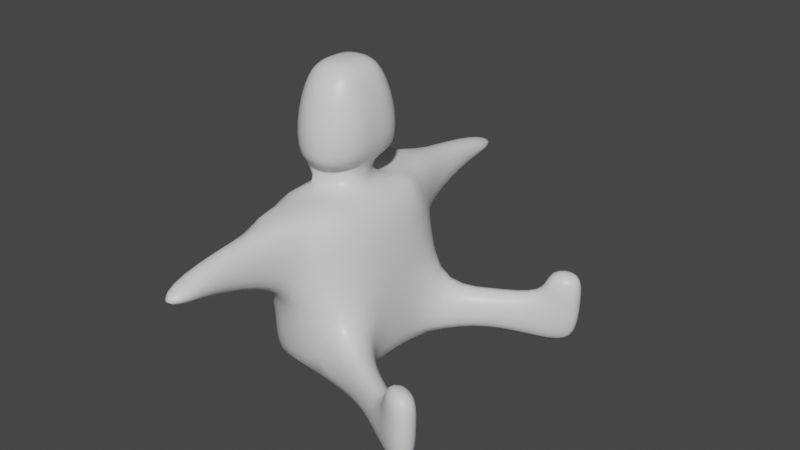 # Source: Man.blend  (saved by Blender 2.90.8; exported with 4.5.12 LTS)
import bpy
from mathutils import Matrix  # noqa: F401  (used for matrix-valued properties, if any)

bpy.ops.wm.read_factory_settings(use_empty=True)
scene = bpy.context.scene
scene.name = 'Scene'

# ---- collections
col_collection = bpy.data.collections.new('Collection'); scene.collection.children.link(col_collection)

# ---- materials (node trees are filled in below, after node groups)
mat_material = bpy.data.materials.new('Material')
mat_material.alpha_threshold = 0.0
mat_material.use_transparent_shadow = False
mat_material.line_color = (0.0, 0.0, 0.0, 1.0)

# ---- material node trees
mat_material.use_nodes = True; mat_material.node_tree.nodes.clear()
_N = mat_material.node_tree.nodes; _L = mat_material.node_tree.links
n0 = _N.new('ShaderNodeOutputMaterial'); n0.name = 'Material Output'; n0.location = (300, 300)
n1 = _N.new('ShaderNodeBsdfPrincipled'); n1.name = 'Principled BSDF'; n1.location = (10, 300)
n1.distribution = 'GGX'
n1.subsurface_method = 'BURLEY'
n1.inputs[2].default_value = 0.4
n1.inputs[3].default_value = 1.45
n1.inputs[27].default_value = (0.0, 0.0, 0.0, 1.0)
n1.inputs[28].default_value = 1.0
_L.new(n1.outputs[0], n0.inputs[0])
n0.is_active_output = True

# ---- world
world_world = bpy.data.worlds.new('World'); scene.world = world_world
world_world.use_nodes = True; world_world.node_tree.nodes.clear()
_N = world_world.node_tree.nodes; _L = world_world.node_tree.links
n0 = _N.new('ShaderNodeOutputWorld'); n0.name = 'World Output'; n0.location = (300, 300)
n1 = _N.new('ShaderNodeBackground'); n1.name = 'Background'; n1.location = (10, 300)
n1.inputs[0].default_value = (0.05088, 0.05088, 0.05088, 1.0)
_L.new(n1.outputs[0], n0.inputs[0])
n0.is_active_output = True
world_world.color = (0.05088, 0.05088, 0.05088)
world_world.use_sun_shadow = False
world_world.sun_shadow_jitter_overblur = 0.0

# ---- meshes
me_cube = bpy.data.meshes.new('Cube')
me_cube.from_pydata([(0.3979, 0.8739, 1.031), (0.4571, 0.8759, -0.8513), (-0.7354, 0.5, -1.0), (0.6386, 0.5041, 0.9518), (-0.4778, 0.4582, 1.024), (0.7354, 0.5, -1.0), (0.5393, 0.9016, -0.343), (-0.4306, 0.9016, 0.05228), (0.7354, 0.5, -0.3953), (-0.4934, 0.5, 0.0), (-0.3333, 1.0, -1.0), (-0.3333, 1.0, 1.0), (0.3333, 0.5, -1.0), (-0.3333, 0.5, -1.0), (-0.2, 0.3, 1.0), (0.2, 0.3, 1.0), (-0.2088, 1.0, 0.0), (-0.4387, 0.4035, 1.361), (0.4387, 0.4035, 1.361), (-0.2745, 0.2486, 2.423), (0.2745, 0.2486, 2.423), (0.2199, 1.427, 0.2997), (-0.2199, 1.427, 0.2997), (0.3333, 1.0, 0.0), (0.2199, 1.427, 0.9594), (-0.2199, 1.427, 0.9594), (1.136, 1.183, -0.3316), (1.167, 1.183, -0.7941), (1.306, 0.899, -0.8311), (1.274, 0.899, -0.3685), (1.666, 1.488, -0.3493), (1.65, 1.488, -0.9458), (1.789, 1.204, -0.9827), (1.805, 1.204, -0.3863), (2.059, 1.68, -0.3493), (2.043, 1.68, -0.9458), (2.182, 1.396, -0.9827), (2.198, 1.396, -0.3863), (1.666, 1.488, -0.01851), (1.805, 1.204, -0.05546), (2.059, 1.68, -0.01851), (2.198, 1.396, -0.05546), (-0.1536, 2.845, 0.6393), (0.1536, 2.845, 0.6393), (0.1536, 2.12, 0.5601), (0.1536, 2.12, 0.861), (-0.1536, 2.12, 0.861), (-0.156, 2.065, 0.4765), (0.0, 1.0, 1.0), (0.0, 0.3341, 1.342), (0.0, 0.6581, 1.361), (0.0, 0.4079, 2.423), (-0.4387, 0.4035, 1.892), (0.4387, 0.4035, 1.892), (0.0, 0.6581, 1.892), (-0.7354, -0.5, -1.0), (-0.4927, 0.02723, -0.7713), (0.6386, -0.5041, 0.9518), (0.6346, 0.0, 0.962), (-0.4738, 0.0, 1.035), (-0.4778, -0.4582, 1.024), (0.7354, 0.0, -1.0), (0.7354, -0.5, -1.0), (0.5393, -0.9016, -0.343), (0.7354, -0.5, -0.3953), (0.7354, 0.0, 0.0), (-0.4934, 0.0, 0.0), (-0.4934, -0.5, 0.0), (0.3333, -1.0, -1.0), (-0.3333, -1.0, -1.0), (-0.3333, -1.0, 1.0), (0.3333, -0.5, -1.0), (-0.3333, -0.5, -1.0), (0.3333, 0.0, -1.0), (-0.3333, 0.0, -1.0), (-0.2, -0.3, 1.0), (0.2, -0.3, 1.0), (-0.2, 0.0, 1.0), (0.2, 0.0, 1.0), (0.3333, -1.0, 0.0), (-0.4387, -0.4035, 1.361), (0.4387, -0.4035, 1.361), (-0.4387, 0.0, 1.361), (0.4387, 0.0, 1.361), (-0.156, -2.065, 0.4765), (-0.2745, -0.2486, 2.423), (0.2745, -0.2486, 2.423), (-0.2745, 0.0, 2.423), (0.2745, 0.0, 2.423), (0.2199, -1.427, 0.2997), (-0.2199, -1.427, 0.2997), (0.3333, -1.0, 1.0), (-0.3333, -1.0, 0.0), (0.2199, -1.427, 0.9594), (-0.2199, -1.427, 0.9594), (1.177, -1.233, -0.339), (1.208, -1.233, -0.8015), (1.347, -0.9493, -0.8385), (1.315, -0.9493, -0.3759), (1.666, -1.488, -0.3493), (1.65, -1.488, -0.9458), (1.789, -1.204, -0.9827), (1.805, -1.204, -0.3863), (2.059, -1.68, -0.3493), (2.043, -1.68, -0.9458), (2.182, -1.396, -0.9827), (2.198, -1.396, -0.3863), (1.666, -1.488, -0.01851), (1.805, -1.204, -0.05546), (2.059, -1.68, -0.01851), (2.198, -1.396, -0.05546), (-0.1536, -2.845, 0.6393), (0.1536, -2.845, 0.6393), (0.1536, -2.12, 0.5601), (0.1536, -2.12, 0.861), (-0.156, -2.065, 0.9446), (0.0, -1.0, 1.0), (0.0, -0.3341, 1.342), (0.0, -0.6581, 1.361), (0.0, -0.4079, 2.423), (0.0, 0.0, 2.423), (-0.4387, -0.4035, 1.892), (0.4387, -0.4035, 1.892), (0.4387, 0.0, 1.892), (-0.4387, 0.0, 1.892), (0.0, -0.6581, 1.892)], [], [(9, 4, 11, 7), (23, 0, 6), (6, 0, 3, 8), (8, 3, 58, 65), (1, 5, 12), (12, 5, 61, 73), (66, 59, 4, 9), (11, 4, 14), (14, 4, 59, 77), (56, 66, 9, 2), (5, 8, 65, 61), (6, 8, 29, 26), (1, 23, 6), (2, 9, 7, 10), (10, 7, 16), (10, 16, 23, 1), (78, 15, 49, 83), (3, 15, 78, 58), (0, 15, 3), (48, 11, 14), (2, 13, 74, 56), (13, 12, 73, 74), (10, 13, 2), (10, 1, 12, 13), (7, 11, 16), (14, 17, 49), (14, 77, 82, 17), (54, 52, 19, 51), (49, 17, 50), (83, 49, 18), (21, 22, 47, 44), (51, 19, 87, 120), (123, 53, 20, 88), (22, 25, 46, 47), (52, 124, 87, 19), (0, 23, 21, 24), (23, 7, 22, 21), (7, 11, 25, 22), (48, 0, 24, 25), (23, 16, 7), (24, 21, 44, 45), (27, 26, 30, 31), (5, 1, 27, 28), (1, 6, 26, 27), (8, 5, 28, 29), (30, 33, 39, 38), (26, 29, 33, 30), (28, 27, 31, 32), (29, 28, 32, 33), (35, 34, 37, 36), (32, 31, 35, 36), (33, 32, 36, 37), (31, 30, 34, 35), (38, 39, 41, 40), (33, 37, 41, 39), (34, 30, 38, 40), (37, 34, 40, 41), (44, 47, 42, 43), (45, 44, 43), (47, 46, 42), (46, 45, 43, 42), (11, 48, 25), (46, 25, 24, 45), (20, 51, 120, 88), (49, 50, 18), (53, 54, 51, 20), (15, 14, 49), (0, 48, 14, 15), (18, 50, 54, 53), (17, 82, 124, 52), (83, 18, 53, 123), (50, 17, 52, 54), (67, 92, 70, 60), (79, 63, 91), (63, 64, 57, 91), (64, 65, 58, 57), (68, 71, 62), (71, 73, 61, 62), (66, 67, 60, 59), (70, 75, 60), (75, 77, 59, 60), (56, 55, 67, 66), (62, 61, 65, 64), (63, 95, 98, 64), (68, 63, 79), (55, 69, 92, 67), (69, 68, 79, 92), (78, 83, 117, 76), (57, 58, 78, 76), (91, 57, 76), (116, 75, 70), (55, 56, 74, 72), (72, 74, 73, 71), (69, 55, 72), (69, 72, 71, 68), (75, 117, 80), (75, 80, 82, 77), (125, 119, 85, 121), (117, 118, 80), (83, 81, 117), (89, 113, 84, 90), (119, 120, 87, 85), (123, 88, 86, 122), (90, 84, 115, 94), (121, 85, 87, 124), (93, 94, 115, 114), (91, 93, 89, 79), (79, 89, 90, 92), (92, 90, 94, 70), (116, 94, 93, 91), (93, 114, 113, 89), (96, 100, 99, 95), (62, 97, 96, 68), (68, 96, 95, 63), (64, 98, 97, 62), (99, 107, 108, 102), (95, 99, 102, 98), (97, 101, 100, 96), (98, 102, 101, 97), (104, 105, 106, 103), (101, 105, 104, 100), (102, 106, 105, 101), (100, 104, 103, 99), (107, 109, 110, 108), (102, 108, 110, 106), (103, 109, 107, 99), (106, 110, 109, 103), (113, 112, 111, 84), (114, 112, 113), (84, 111, 115), (115, 111, 112, 114), (70, 94, 116), (86, 88, 120, 119), (117, 81, 118), (122, 86, 119, 125), (76, 117, 75), (91, 76, 75, 116), (81, 122, 125, 118), (80, 121, 124, 82), (83, 123, 122, 81), (118, 125, 121, 80)])
me_cube.polygons.foreach_set('use_smooth', [True] * 141)
_uv = me_cube.uv_layers.new(name='UVMap')
_uv.uv.foreach_set('vector', [0.3555, 0.2483, 0.3558, 0.4182, 0.2822, 0.3631, 0.2905, 0.2685, 0.192, 0.2604, 0.1963, 0.3853, 0.1623, 0.2166, 0.1623, 0.2166, 0.1963, 0.3853, 0.1429, 0.4104, 0.09264, 0.2073, 0.09264, 0.2073, 0.1429, 0.4104, 0.06536, 0.4685, 0.0001356, 0.2752, 0.1689, 0.1599, 0.1233, 0.1302, 0.171, 0.1057, 0.171, 0.1057, 0.1233, 0.1302, 0.05759, 0.06974, 0.1324, 0.0117, 0.462, 0.2197, 0.4523, 0.4501, 0.3558, 0.4182, 0.3555, 0.2483, 0.2822, 0.3631, 0.3558, 0.4182, 0.3408, 0.515, 0.3408, 0.515, 0.3558, 0.4182, 0.4523, 0.4501, 0.4412, 0.5177, 0.3709, 0.04384, 0.462, 0.2197, 0.3555, 0.2483, 0.2942, 0.1309, 0.1233, 0.1302, 0.09264, 0.2073, 0.0001356, 0.2752, 0.05759, 0.06974, 0.1623, 0.2166, 0.09264, 0.2073, 0.1352, 0.1754, 0.1357, 0.1759, 0.1689, 0.1599, 0.192, 0.2604, 0.1623, 0.2166, 0.2942, 0.1309, 0.3555, 0.2483, 0.2905, 0.2685, 0.251, 0.1548, 0.251, 0.1548, 0.2905, 0.2685, 0.2557, 0.2559, 0.251, 0.1548, 0.2557, 0.2559, 0.192, 0.2604, 0.1689, 0.1599, 0.1343, 0.5602, 0.2067, 0.5188, 0.2618, 0.6156, 0.1305, 0.6708, 0.1429, 0.4104, 0.2067, 0.5188, 0.1343, 0.5602, 0.06536, 0.4685, 0.1963, 0.3853, 0.2067, 0.5188, 0.1429, 0.4104, 0.2484, 0.379, 0.2822, 0.3631, 0.3408, 0.515, 0.2942, 0.1309, 0.2618, 0.105, 0.3025, 0.0001356, 0.3709, 0.04384, 0.2618, 0.105, 0.171, 0.1057, 0.1324, 0.0117, 0.3025, 0.0001356, 0.251, 0.1548, 0.2618, 0.105, 0.2942, 0.1309, 0.251, 0.1548, 0.1689, 0.1599, 0.171, 0.1057, 0.2618, 0.105, 0.872, 0.1283, 0.9045, 0.0001356, 0.9045, 0.1392, 0.3408, 0.515, 0.3662, 0.6453, 0.2618, 0.6156, 0.3408, 0.515, 0.4412, 0.5177, 0.4611, 0.6308, 0.3662, 0.6453, 0.3016, 0.7496, 0.3773, 0.7461, 0.361, 0.8369, 0.3136, 0.828, 0.2618, 0.6156, 0.3662, 0.6453, 0.2819, 0.6821, 0.1305, 0.6708, 0.2618, 0.6156, 0.2116, 0.6924, 0.2258, 0.3104, 0.253, 0.3081, 0.2426, 0.3283, 0.2409, 0.329, 0.3136, 0.828, 0.361, 0.8369, 0.3932, 0.8779, 0.3272, 0.9117, 0.1426, 0.8115, 0.2303, 0.7708, 0.2711, 0.8511, 0.2525, 0.9021, 0.253, 0.3081, 0.2523, 0.342, 0.2422, 0.3301, 0.2426, 0.3283, 0.3773, 0.7461, 0.462, 0.7663, 0.3932, 0.8779, 0.361, 0.8369, 0.1963, 0.3853, 0.192, 0.2604, 0.2258, 0.3104, 0.2343, 0.3436, 0.192, 0.2604, 0.2896, 0.2689, 0.253, 0.3081, 0.2258, 0.3104, 0.2896, 0.2689, 0.2822, 0.3631, 0.2523, 0.342, 0.253, 0.3081, 0.2484, 0.379, 0.1963, 0.3853, 0.2343, 0.3436, 0.2523, 0.342, 0.192, 0.2604, 0.2557, 0.2559, 0.2896, 0.2689, 0.2343, 0.3436, 0.2258, 0.3104, 0.2409, 0.329, 0.2414, 0.3302, 0.1365, 0.1763, 0.1357, 0.1759, 0.1359, 0.1756, 0.1358, 0.1756, 0.1233, 0.1302, 0.1689, 0.1599, 0.1365, 0.1763, 0.1363, 0.1748, 0.1689, 0.1599, 0.1623, 0.2166, 0.1357, 0.1759, 0.1365, 0.1763, 0.09264, 0.2073, 0.1233, 0.1302, 0.1363, 0.1748, 0.1352, 0.1754, 0.1359, 0.1756, 0.1358, 0.1756, 0.1358, 0.1756, 0.1358, 0.1756, 0.1357, 0.1759, 0.1352, 0.1754, 0.1358, 0.1756, 0.1359, 0.1756, 0.1363, 0.1748, 0.1365, 0.1763, 0.1358, 0.1756, 0.1357, 0.1756, 0.1352, 0.1754, 0.1363, 0.1748, 0.1357, 0.1756, 0.1358, 0.1756, 0.1358, 0.1756, 0.1358, 0.1756, 0.1358, 0.1756, 0.1358, 0.1756, 0.1357, 0.1756, 0.1358, 0.1756, 0.1358, 0.1756, 0.1358, 0.1756, 0.1358, 0.1756, 0.1357, 0.1756, 0.1358, 0.1756, 0.1358, 0.1756, 0.1358, 0.1756, 0.1359, 0.1756, 0.1358, 0.1756, 0.1358, 0.1756, 0.1358, 0.1756, 0.1358, 0.1756, 0.1358, 0.1756, 0.1358, 0.1756, 0.1358, 0.1756, 0.1358, 0.1756, 0.1358, 0.1756, 0.1358, 0.1756, 0.1358, 0.1756, 0.1359, 0.1756, 0.1358, 0.1756, 0.1358, 0.1756, 0.1358, 0.1756, 0.1358, 0.1756, 0.1358, 0.1756, 0.1358, 0.1756, 0.2409, 0.329, 0.2426, 0.3283, 0.2418, 0.3297, 0.2418, 0.3297, 0.2414, 0.3302, 0.2409, 0.329, 0.2418, 0.3297, 0.2426, 0.3283, 0.2422, 0.3301, 0.2418, 0.3297, 0.2422, 0.3301, 0.2414, 0.3302, 0.2418, 0.3297, 0.2418, 0.3297, 0.2822, 0.3631, 0.2484, 0.379, 0.2523, 0.342, 0.2422, 0.3301, 0.2523, 0.342, 0.2343, 0.3436, 0.2414, 0.3302, 0.2711, 0.8511, 0.3136, 0.828, 0.3272, 0.9117, 0.2525, 0.9021, 0.2618, 0.6156, 0.2819, 0.6821, 0.2116, 0.6924, 0.2303, 0.7708, 0.3016, 0.7496, 0.3136, 0.828, 0.2711, 0.8511, 0.2067, 0.5188, 0.3408, 0.515, 0.2618, 0.6156, 0.1963, 0.3853, 0.2484, 0.379, 0.3408, 0.515, 0.2067, 0.5188, 0.2116, 0.6924, 0.2819, 0.6821, 0.3016, 0.7496, 0.2303, 0.7708, 0.3662, 0.6453, 0.4611, 0.6308, 0.462, 0.7663, 0.3773, 0.7461, 0.1305, 0.6708, 0.2116, 0.6924, 0.2303, 0.7708, 0.1426, 0.8115, 0.2819, 0.6821, 0.3662, 0.6453, 0.3773, 0.7461, 0.3016, 0.7496, 0.6019, 0.2203, 0.6634, 0.2399, 0.6608, 0.3428, 0.6072, 0.386, 0.7309, 0.2488, 0.7615, 0.2027, 0.7189, 0.3451, 0.7615, 0.2027, 0.8019, 0.1943, 0.7795, 0.3702, 0.7189, 0.3451, 0.8019, 0.1943, 0.8717, 0.2447, 0.8542, 0.4041, 0.7795, 0.3702, 0.7498, 0.1581, 0.76, 0.1137, 0.7887, 0.1455, 0.76, 0.1137, 0.7929, 0.04809, 0.8414, 0.1064, 0.7887, 0.1455, 0.5249, 0.2001, 0.6019, 0.2203, 0.6072, 0.386, 0.5229, 0.4015, 0.6608, 0.3428, 0.6208, 0.4712, 0.6072, 0.386, 0.6208, 0.4712, 0.5222, 0.4617, 0.5229, 0.4015, 0.6072, 0.386, 0.597, 0.06863, 0.6542, 0.1122, 0.6019, 0.2203, 0.5249, 0.2001, 0.7887, 0.1455, 0.8414, 0.1064, 0.8717, 0.2447, 0.8019, 0.1943, 0.7615, 0.2027, 0.7769, 0.1826, 0.7795, 0.1808, 0.8019, 0.1943, 0.7498, 0.1581, 0.7615, 0.2027, 0.7309, 0.2488, 0.6542, 0.1122, 0.6927, 0.144, 0.6634, 0.2399, 0.6019, 0.2203, 0.6927, 0.144, 0.7498, 0.1581, 0.7309, 0.2488, 0.6634, 0.2399, 0.8283, 0.4942, 0.8642, 0.6317, 0.707, 0.5812, 0.747, 0.4593, 0.7795, 0.3702, 0.8542, 0.4041, 0.8283, 0.4942, 0.747, 0.4593, 0.7189, 0.3451, 0.7795, 0.3702, 0.747, 0.4593, 0.6894, 0.3504, 0.6208, 0.4712, 0.6608, 0.3428, 0.6542, 0.1122, 0.597, 0.06863, 0.6638, 0.0001356, 0.6806, 0.09116, 0.6806, 0.09116, 0.6638, 0.0001356, 0.7929, 0.04809, 0.76, 0.1137, 0.6927, 0.144, 0.6542, 0.1122, 0.6806, 0.09116, 0.6927, 0.144, 0.6806, 0.09116, 0.76, 0.1137, 0.7498, 0.1581, 0.6208, 0.4712, 0.707, 0.5812, 0.5867, 0.6231, 0.6208, 0.4712, 0.5867, 0.6231, 0.4682, 0.5987, 0.5222, 0.4617, 0.6762, 0.7677, 0.6681, 0.9093, 0.6009, 0.9173, 0.5716, 0.765, 0.707, 0.5812, 0.6891, 0.6564, 0.5867, 0.6231, 0.8642, 0.6317, 0.776, 0.6667, 0.707, 0.5812, 0.7049, 0.2892, 0.6919, 0.3024, 0.6918, 0.3015, 0.6842, 0.2864, 0.6681, 0.9093, 0.6636, 0.9999, 0.5591, 0.9667, 0.6009, 0.9173, 0.8717, 0.8094, 0.769, 0.9742, 0.7327, 0.9234, 0.7739, 0.7825, 0.6842, 0.2864, 0.6918, 0.3015, 0.6912, 0.3059, 0.6825, 0.3182, 0.5716, 0.765, 0.6009, 0.9173, 0.5591, 0.9667, 0.4623, 0.7894, 0.7012, 0.3195, 0.6825, 0.3182, 0.6912, 0.3059, 0.6927, 0.3052, 0.7189, 0.3451, 0.7012, 0.3195, 0.7049, 0.2892, 0.7309, 0.2488, 0.7309, 0.2488, 0.7049, 0.2892, 0.6842, 0.2864, 0.6634, 0.2399, 0.6634, 0.2399, 0.6842, 0.2864, 0.6825, 0.3182, 0.6608, 0.3428, 0.6894, 0.3504, 0.6825, 0.3182, 0.7012, 0.3195, 0.7189, 0.3451, 0.7012, 0.3195, 0.6927, 0.3052, 0.6919, 0.3024, 0.7049, 0.2892, 0.7779, 0.1783, 0.7779, 0.1786, 0.7779, 0.1796, 0.7769, 0.1826, 0.7887, 0.1455, 0.7776, 0.1756, 0.7779, 0.1783, 0.7498, 0.1581, 0.7498, 0.1581, 0.7779, 0.1783, 0.7769, 0.1826, 0.7615, 0.2027, 0.8019, 0.1943, 0.7795, 0.1808, 0.7776, 0.1756, 0.7887, 0.1455, 0.7779, 0.1796, 0.778, 0.1794, 0.778, 0.1793, 0.7781, 0.1793, 0.7769, 0.1826, 0.7779, 0.1796, 0.7781, 0.1793, 0.7795, 0.1808, 0.7776, 0.1756, 0.7777, 0.1781, 0.7779, 0.1786, 0.7779, 0.1783, 0.7795, 0.1808, 0.7781, 0.1793, 0.7777, 0.1781, 0.7776, 0.1756, 0.7779, 0.1787, 0.7778, 0.1786, 0.778, 0.1792, 0.778, 0.1792, 0.7777, 0.1781, 0.7778, 0.1786, 0.7779, 0.1787, 0.7779, 0.1786, 0.7781, 0.1793, 0.778, 0.1792, 0.7778, 0.1786, 0.7777, 0.1781, 0.7779, 0.1786, 0.7779, 0.1787, 0.778, 0.1792, 0.7779, 0.1796, 0.778, 0.1794, 0.778, 0.1793, 0.778, 0.1792, 0.778, 0.1793, 0.7781, 0.1793, 0.778, 0.1793, 0.778, 0.1792, 0.778, 0.1792, 0.778, 0.1792, 0.778, 0.1793, 0.778, 0.1794, 0.7779, 0.1796, 0.778, 0.1792, 0.778, 0.1792, 0.778, 0.1793, 0.778, 0.1792, 0.6919, 0.3024, 0.6925, 0.3035, 0.6926, 0.3035, 0.6918, 0.3015, 0.6927, 0.3052, 0.6925, 0.3035, 0.6919, 0.3024, 0.6918, 0.3015, 0.6926, 0.3035, 0.6912, 0.3059, 0.6912, 0.3059, 0.6926, 0.3035, 0.6925, 0.3035, 0.6927, 0.3052, 0.6608, 0.3428, 0.6825, 0.3182, 0.6894, 0.3504, 0.7327, 0.9234, 0.769, 0.9742, 0.6636, 0.9999, 0.6681, 0.9093, 0.707, 0.5812, 0.776, 0.6667, 0.6891, 0.6564, 0.7739, 0.7825, 0.7327, 0.9234, 0.6681, 0.9093, 0.6762, 0.7677, 0.747, 0.4593, 0.707, 0.5812, 0.6208, 0.4712, 0.7189, 0.3451, 0.747, 0.4593, 0.6208, 0.4712, 0.6894, 0.3504, 0.776, 0.6667, 0.7739, 0.7825, 0.6762, 0.7677, 0.6891, 0.6564, 0.5867, 0.6231, 0.5716, 0.765, 0.4623, 0.7894, 0.4682, 0.5987, 0.8642, 0.6317, 0.8717, 0.8094, 0.7739, 0.7825, 0.776, 0.6667, 0.6891, 0.6564, 0.6762, 0.7677, 0.5716, 0.765, 0.5867, 0.6231])
me_cube.materials.append(mat_material)
me_cube.use_remesh_preserve_volume = False
me_cube.use_remesh_preserve_attributes = False
me_cube.use_mirror_vertex_groups = False
me_cube.update()

# ---- objects
ob_man = bpy.data.objects.new('Man', me_cube)

# ---- transforms, parenting, visibility, modifiers, constraints
ob_man.location = (0.0, 0.0, 0.0)
ob_man.lock_rotations_4d = False
ob_man.empty_display_type = 'ARROWS'
ob_man.lineart.crease_threshold = 0.0
_m = ob_man.modifiers.new('Subdivision', 'SUBSURF')
_m.uv_smooth = 'PRESERVE_CORNERS'
_m.levels = 3

# ---- collection membership
col_collection.objects.link(ob_man)

# ---- scene / render settings (as saved in the file)
scene.frame_start = 1; scene.frame_end = 250; scene.frame_set(1)
scene.render.engine = 'BLENDER_EEVEE_NEXT'
scene.cycles.use_denoising = False
scene.cycles.samples = 128
scene.cycles.sampling_pattern = 'TABULATED_SOBOL'
scene.cycles.use_adaptive_sampling = False
scene.cycles.use_light_tree = False
scene.view_settings.view_transform = 'Filmic'
bpy.context.view_layer.update()

# ---- added for rendering (the .blend has no active camera and no usable light): camera, sun
cam_auto = bpy.data.cameras.new('AutoCamera')
cam_auto.lens = 50.0
cam_auto.sensor_width = 36.0
cam_auto.clip_end = 1000.0
ob_auto_camera = bpy.data.objects.new('AutoCamera', cam_auto)
scene.collection.objects.link(ob_auto_camera)
ob_auto_camera.location = (7.4481, -8.06029, 6.08507)
ob_auto_camera.rotation_euler = (1.09748, -7.21219e-08, 0.694738)
scene.camera = ob_auto_camera
light_auto_sun = bpy.data.lights.new('AutoSun', 'SUN')
light_auto_sun.energy = 3.0
light_auto_sun.angle = 0.0523599
ob_auto_sun = bpy.data.objects.new('AutoSun', light_auto_sun)
scene.collection.objects.link(ob_auto_sun)
ob_auto_sun.rotation_euler = (0.872665, 0.174533, 0.523599)
bpy.context.view_layer.update()
